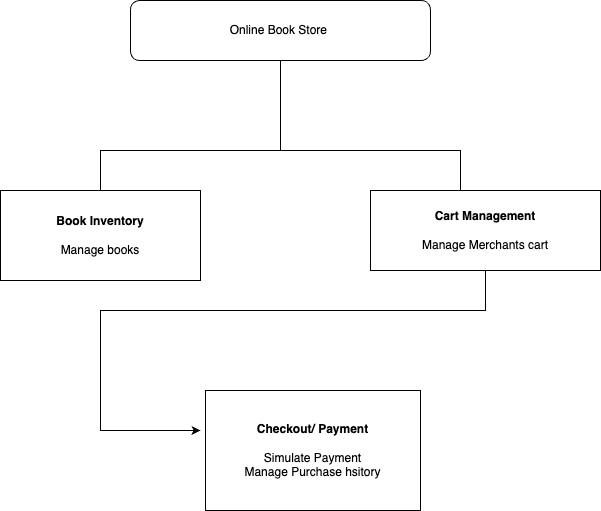

The diagram above was exported from draw.io. Its source (the exported page's mxGraphModel, read from the mxfile embedded in the PNG):
<mxGraphModel dx="1314" dy="761" grid="1" gridSize="10" guides="1" tooltips="1" connect="1" arrows="1" fold="1" page="1" pageScale="1" pageWidth="850" pageHeight="1100" math="0" shadow="0">
  <root>
    <mxCell id="0" />
    <mxCell id="1" parent="0" />
    <mxCell id="zI1_WJwjH84a3bBj9ck7-2" value="Online Book Store&amp;nbsp;" style="rounded=1;whiteSpace=wrap;html=1;" vertex="1" parent="1">
      <mxGeometry x="230" y="90" width="300" height="60" as="geometry" />
    </mxCell>
    <mxCell id="zI1_WJwjH84a3bBj9ck7-3" value="&lt;b&gt;Book Inventory&lt;/b&gt;&lt;div&gt;&lt;br&gt;&lt;/div&gt;&lt;div&gt;Manage books&lt;/div&gt;" style="rounded=0;whiteSpace=wrap;html=1;" vertex="1" parent="1">
      <mxGeometry x="100" y="280" width="200" height="90" as="geometry" />
    </mxCell>
    <mxCell id="zI1_WJwjH84a3bBj9ck7-4" value="&lt;b&gt;Cart Management&lt;/b&gt;&lt;div&gt;&lt;br&gt;&lt;/div&gt;&lt;div&gt;Manage Merchants cart&lt;/div&gt;" style="rounded=0;whiteSpace=wrap;html=1;" vertex="1" parent="1">
      <mxGeometry x="470" y="280" width="230" height="80" as="geometry" />
    </mxCell>
    <mxCell id="zI1_WJwjH84a3bBj9ck7-7" value="" style="endArrow=none;html=1;rounded=0;entryX=0.5;entryY=1;entryDx=0;entryDy=0;" edge="1" parent="1" source="zI1_WJwjH84a3bBj9ck7-3" target="zI1_WJwjH84a3bBj9ck7-2">
      <mxGeometry width="50" height="50" relative="1" as="geometry">
        <mxPoint x="400" y="420" as="sourcePoint" />
        <mxPoint x="450" y="370" as="targetPoint" />
        <Array as="points">
          <mxPoint x="200" y="270" />
          <mxPoint x="200" y="240" />
          <mxPoint x="380" y="240" />
        </Array>
      </mxGeometry>
    </mxCell>
    <mxCell id="zI1_WJwjH84a3bBj9ck7-8" value="" style="endArrow=none;html=1;rounded=0;" edge="1" parent="1">
      <mxGeometry width="50" height="50" relative="1" as="geometry">
        <mxPoint x="380" y="240" as="sourcePoint" />
        <mxPoint x="550" y="280" as="targetPoint" />
        <Array as="points">
          <mxPoint x="380" y="240" />
          <mxPoint x="560" y="240" />
          <mxPoint x="560" y="280" />
        </Array>
      </mxGeometry>
    </mxCell>
    <mxCell id="zI1_WJwjH84a3bBj9ck7-9" value="&lt;b&gt;Checkout/ Payment&lt;/b&gt;&lt;br&gt;&lt;br&gt;Simulate Payment&lt;br&gt;Manage Purchase hsitory" style="rounded=0;whiteSpace=wrap;html=1;" vertex="1" parent="1">
      <mxGeometry x="305" y="480" width="215" height="120" as="geometry" />
    </mxCell>
    <mxCell id="zI1_WJwjH84a3bBj9ck7-11" value="" style="endArrow=classic;html=1;rounded=0;exitX=0.5;exitY=1;exitDx=0;exitDy=0;" edge="1" parent="1" source="zI1_WJwjH84a3bBj9ck7-4">
      <mxGeometry width="50" height="50" relative="1" as="geometry">
        <mxPoint x="400" y="420" as="sourcePoint" />
        <mxPoint x="300" y="520" as="targetPoint" />
        <Array as="points">
          <mxPoint x="585" y="400" />
          <mxPoint x="200" y="400" />
          <mxPoint x="200" y="520" />
        </Array>
      </mxGeometry>
    </mxCell>
  </root>
</mxGraphModel>